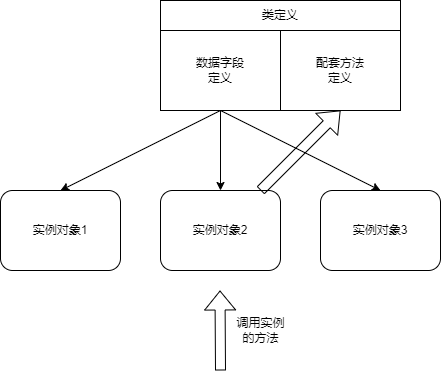

The diagram above was exported from draw.io. Its source (the exported page's mxGraphModel, read from the mxfile embedded in the PNG):
<mxGraphModel dx="1079" dy="814" grid="1" gridSize="10" guides="1" tooltips="1" connect="1" arrows="1" fold="1" page="1" pageScale="1" pageWidth="827" pageHeight="1169" math="0" shadow="0">
  <root>
    <mxCell id="0" />
    <mxCell id="1" parent="0" />
    <mxCell id="n344vpdx-hsW9hz3Ilwn-2" value="数据字段&lt;br&gt;定义" style="rounded=0;whiteSpace=wrap;html=1;" vertex="1" parent="1">
      <mxGeometry x="280" y="360" width="120" height="80" as="geometry" />
    </mxCell>
    <mxCell id="n344vpdx-hsW9hz3Ilwn-3" value="配套方法&lt;br&gt;定义" style="rounded=0;whiteSpace=wrap;html=1;" vertex="1" parent="1">
      <mxGeometry x="400" y="360" width="120" height="80" as="geometry" />
    </mxCell>
    <mxCell id="n344vpdx-hsW9hz3Ilwn-4" value="类定义" style="rounded=0;whiteSpace=wrap;html=1;" vertex="1" parent="1">
      <mxGeometry x="280" y="330" width="240" height="30" as="geometry" />
    </mxCell>
    <mxCell id="n344vpdx-hsW9hz3Ilwn-5" value="实例对象1" style="rounded=1;whiteSpace=wrap;html=1;" vertex="1" parent="1">
      <mxGeometry x="120" y="520" width="120" height="80" as="geometry" />
    </mxCell>
    <mxCell id="n344vpdx-hsW9hz3Ilwn-6" value="实例对象2" style="rounded=1;whiteSpace=wrap;html=1;" vertex="1" parent="1">
      <mxGeometry x="280" y="520" width="120" height="80" as="geometry" />
    </mxCell>
    <mxCell id="n344vpdx-hsW9hz3Ilwn-7" value="实例对象3" style="rounded=1;whiteSpace=wrap;html=1;" vertex="1" parent="1">
      <mxGeometry x="440" y="520" width="120" height="80" as="geometry" />
    </mxCell>
    <mxCell id="n344vpdx-hsW9hz3Ilwn-8" value="" style="endArrow=classic;html=1;rounded=0;exitX=0.5;exitY=1;exitDx=0;exitDy=0;entryX=0.5;entryY=0;entryDx=0;entryDy=0;" edge="1" parent="1" source="n344vpdx-hsW9hz3Ilwn-2" target="n344vpdx-hsW9hz3Ilwn-5">
      <mxGeometry width="50" height="50" relative="1" as="geometry">
        <mxPoint x="220" y="480" as="sourcePoint" />
        <mxPoint x="270" y="430" as="targetPoint" />
      </mxGeometry>
    </mxCell>
    <mxCell id="n344vpdx-hsW9hz3Ilwn-9" value="" style="endArrow=classic;html=1;rounded=0;entryX=0.5;entryY=0;entryDx=0;entryDy=0;" edge="1" parent="1" target="n344vpdx-hsW9hz3Ilwn-6">
      <mxGeometry width="50" height="50" relative="1" as="geometry">
        <mxPoint x="340" y="440" as="sourcePoint" />
        <mxPoint x="230" y="450" as="targetPoint" />
      </mxGeometry>
    </mxCell>
    <mxCell id="n344vpdx-hsW9hz3Ilwn-10" value="" style="endArrow=classic;html=1;rounded=0;entryX=0.5;entryY=0;entryDx=0;entryDy=0;" edge="1" parent="1" target="n344vpdx-hsW9hz3Ilwn-7">
      <mxGeometry width="50" height="50" relative="1" as="geometry">
        <mxPoint x="340" y="440" as="sourcePoint" />
        <mxPoint x="480" y="460" as="targetPoint" />
      </mxGeometry>
    </mxCell>
    <mxCell id="n344vpdx-hsW9hz3Ilwn-11" value="" style="shape=flexArrow;endArrow=classic;html=1;rounded=0;" edge="1" parent="1">
      <mxGeometry width="50" height="50" relative="1" as="geometry">
        <mxPoint x="340" y="700" as="sourcePoint" />
        <mxPoint x="339.5" y="620" as="targetPoint" />
      </mxGeometry>
    </mxCell>
    <mxCell id="n344vpdx-hsW9hz3Ilwn-12" value="调用实例&lt;br&gt;的方法" style="text;html=1;align=center;verticalAlign=middle;resizable=0;points=[];autosize=1;strokeColor=none;fillColor=none;" vertex="1" parent="1">
      <mxGeometry x="350" y="645" width="60" height="30" as="geometry" />
    </mxCell>
    <mxCell id="n344vpdx-hsW9hz3Ilwn-15" value="" style="shape=flexArrow;endArrow=classic;html=1;rounded=0;entryX=0.5;entryY=1;entryDx=0;entryDy=0;" edge="1" parent="1" source="n344vpdx-hsW9hz3Ilwn-6" target="n344vpdx-hsW9hz3Ilwn-3">
      <mxGeometry width="50" height="50" relative="1" as="geometry">
        <mxPoint x="370" y="510" as="sourcePoint" />
        <mxPoint x="420" y="460" as="targetPoint" />
      </mxGeometry>
    </mxCell>
  </root>
</mxGraphModel>